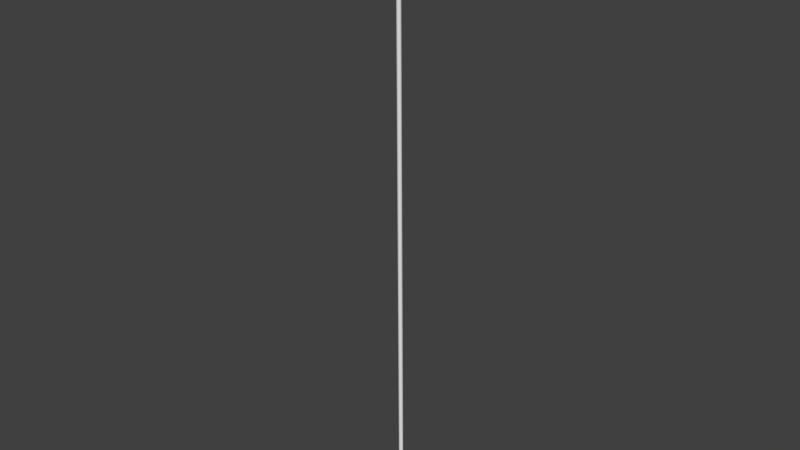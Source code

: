 # Source: support.blend  (saved by Blender 2.76.0; exported with 4.5.12 LTS)
import bpy
from mathutils import Matrix  # noqa: F401  (used for matrix-valued properties, if any)

bpy.ops.wm.read_factory_settings(use_empty=True)
scene = bpy.context.scene
scene.name = 'Scene'

# ---- collections
col_collection_1 = bpy.data.collections.new('Collection 1'); scene.collection.children.link(col_collection_1)

# ---- world
world_world = bpy.data.worlds.new('World'); scene.world = world_world
world_world.color = (0.05088, 0.05088, 0.05088)
world_world.use_sun_shadow = False
world_world.sun_shadow_jitter_overblur = 0.0
world_world.cycles.sampling_method = 'MANUAL'
world_world.cycles.sample_map_resolution = 256

# ---- meshes
me_cylinder = bpy.data.meshes.new('Cylinder')
me_cylinder.from_pydata([(5.96e-08, 0.4778, 1.655), (5.96e-08, -0.5222, 138.4), (0.09322, 0.4687, 1.655), (0.09322, -0.5313, 138.4), (0.1829, 0.4415, 1.655), (0.1829, -0.5585, 138.4), (0.2655, 0.3973, 1.655), (0.2655, -0.6027, 138.4), (0.3379, 0.3379, 1.655), (0.3379, -0.6621, 138.4), (0.3973, 0.2655, 1.655), (0.3973, -0.7345, 138.4), (0.4415, 0.1829, 1.655), (0.4415, -0.8171, 138.4), (0.4687, 0.09322, 1.655), (0.4687, -0.9068, 138.4), (0.4778, 7.153e-07, 1.655), (0.4778, -1.0, 138.4), (0.4687, -0.09322, 1.655), (0.4687, -1.093, 138.4), (0.4415, -0.1829, 1.655), (0.4415, -1.183, 138.4), (0.3973, -0.2655, 1.655), (0.3973, -1.265, 138.4), (0.3379, -0.3379, 1.655), (0.3379, -1.338, 138.4), (0.2655, -0.3973, 1.655), (0.2655, -1.397, 138.4), (0.1829, -0.4415, 1.655), (0.1829, -1.441, 138.4), (0.09322, -0.4687, 1.655), (0.09322, -1.469, 138.4), (5.96e-08, -0.4778, 1.655), (5.96e-08, -1.478, 138.4), (-0.09322, -0.4687, 1.655), (-0.09322, -1.469, 138.4), (-0.1829, -0.4415, 1.655), (-0.1829, -1.441, 138.4), (-0.2655, -0.3973, 1.655), (-0.2655, -1.397, 138.4), (-0.3379, -0.3379, 1.655), (-0.3379, -1.338, 138.4), (-0.3973, -0.2655, 1.655), (-0.3973, -1.265, 138.4), (-0.4415, -0.1829, 1.655), (-0.4415, -1.183, 138.4), (-0.4687, -0.09322, 1.655), (-0.4687, -1.093, 138.4), (-0.4778, 1.669e-06, 1.655), (-0.4778, -1.0, 138.4), (-0.4687, 0.09322, 1.655), (-0.4687, -0.9068, 138.4), (-0.4415, 0.1829, 1.655), (-0.4415, -0.8171, 138.4), (-0.3973, 0.2655, 1.655), (-0.3973, -0.7345, 138.4), (-0.3379, 0.3379, 1.655), (-0.3379, -0.6621, 138.4), (-0.2655, 0.3973, 1.655), (-0.2655, -0.6027, 138.4), (-0.1829, 0.4415, 1.655), (-0.1829, -0.5585, 138.4), (-0.09322, 0.4687, 1.655), (-0.09322, -0.5313, 138.4), (5.96e-08, 0.0, -0.001693)], [], [(0, 1, 3, 2), (2, 3, 5, 4), (4, 5, 7, 6), (6, 7, 9, 8), (8, 9, 11, 10), (10, 11, 13, 12), (12, 13, 15, 14), (14, 15, 17, 16), (16, 17, 19, 18), (18, 19, 21, 20), (20, 21, 23, 22), (22, 23, 25, 24), (24, 25, 27, 26), (26, 27, 29, 28), (28, 29, 31, 30), (30, 31, 33, 32), (32, 33, 35, 34), (34, 35, 37, 36), (36, 37, 39, 38), (38, 39, 41, 40), (40, 41, 43, 42), (42, 43, 45, 44), (44, 45, 47, 46), (46, 47, 49, 48), (48, 49, 51, 50), (50, 51, 53, 52), (52, 53, 55, 54), (54, 55, 57, 56), (56, 57, 59, 58), (58, 59, 61, 60), (62, 63, 1, 0), (60, 61, 63, 62), (3, 1, 63, 61, 59, 57, 55, 53, 51, 49, 47, 45, 43, 41, 39, 37, 35, 33, 31, 29, 27, 25, 23, 21, 19, 17, 15, 13, 11, 9, 7, 5), (24, 26, 64), (42, 44, 64), (60, 62, 64), (16, 18, 64), (34, 36, 64), (52, 54, 64), (8, 10, 64), (26, 28, 64), (44, 46, 64), (0, 2, 64), (62, 0, 64), (18, 20, 64), (36, 38, 64), (54, 56, 64), (10, 12, 64), (28, 30, 64), (46, 48, 64), (2, 4, 64), (20, 22, 64), (38, 40, 64), (56, 58, 64), (12, 14, 64), (30, 32, 64), (48, 50, 64), (4, 6, 64), (22, 24, 64), (40, 42, 64), (58, 60, 64), (14, 16, 64), (32, 34, 64), (50, 52, 64), (6, 8, 64)])
me_cylinder.use_remesh_preserve_volume = False
me_cylinder.use_remesh_preserve_attributes = False
me_cylinder.use_mirror_vertex_groups = False
me_cylinder.update()

# ---- objects
ob_cylinder = bpy.data.objects.new('Cylinder', me_cylinder)

# ---- transforms, parenting, visibility, modifiers, constraints
ob_cylinder.location = (0.0, 0.0, 0.0)
ob_cylinder.rotation_euler = (-3.142, 0.0, 0.0)
ob_cylinder.lineart.crease_threshold = 0.0

# ---- collection membership
col_collection_1.objects.link(ob_cylinder)

# ---- scene / render settings (as saved in the file)
scene.frame_start = 1; scene.frame_end = 250; scene.frame_set(1)
scene.render.engine = 'BLENDER_EEVEE_NEXT'
scene.render.resolution_percentage = 50
scene.render.dither_intensity = 0.0
scene.cycles.use_denoising = False
scene.cycles.samples = 10
scene.cycles.sampling_pattern = 'TABULATED_SOBOL'
scene.cycles.light_sampling_threshold = 0.0
scene.cycles.use_adaptive_sampling = False
scene.cycles.use_light_tree = False
scene.cycles.blur_glossy = 0.0
scene.cycles.pixel_filter_type = 'GAUSSIAN'
scene.cycles.sample_clamp_indirect = 0.0
scene.view_settings.view_transform = 'Standard'
bpy.context.view_layer.update()

# ---- added for rendering (the .blend has no active camera and no usable light): camera, sun
cam_auto = bpy.data.cameras.new('AutoCamera')
cam_auto.lens = 50.0
cam_auto.sensor_width = 36.0
cam_auto.clip_end = 2248.01
ob_auto_camera = bpy.data.objects.new('AutoCamera', cam_auto)
scene.collection.objects.link(ob_auto_camera)
ob_auto_camera.location = (128.092, -153.211, 33.2619)
ob_auto_camera.rotation_euler = (1.09748, -7.21219e-08, 0.694738)
scene.camera = ob_auto_camera
light_auto_sun = bpy.data.lights.new('AutoSun', 'SUN')
light_auto_sun.energy = 3.0
light_auto_sun.angle = 0.0523599
ob_auto_sun = bpy.data.objects.new('AutoSun', light_auto_sun)
scene.collection.objects.link(ob_auto_sun)
ob_auto_sun.rotation_euler = (0.872665, 0.174533, 0.523599)
bpy.context.view_layer.update()
